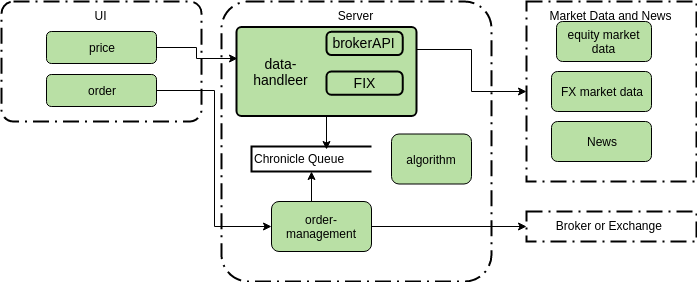

The diagram above was exported from draw.io. Its source (the exported page's mxGraphModel, read from the mxfile embedded in the PNG):
<mxGraphModel dx="1009" dy="612" grid="1" gridSize="10" guides="1" tooltips="1" connect="1" arrows="1" fold="1" page="1" pageScale="1" pageWidth="850" pageHeight="1100" math="0" shadow="0">
  <root>
    <mxCell id="0" />
    <mxCell id="1" parent="0" />
    <mxCell id="y98frquZQmCKV4RMFQZh-16" value="UI" style="rounded=1;arcSize=10;dashed=1;strokeColor=#000000;fillColor=none;gradientColor=none;dashPattern=8 3 1 3;strokeWidth=2;align=center;verticalAlign=top;" vertex="1" parent="1">
      <mxGeometry x="20" y="100" width="200" height="120" as="geometry" />
    </mxCell>
    <mxCell id="8GdVJRAyk1JCABnJ_PC_-2" value="Server" style="rounded=1;arcSize=10;dashed=1;strokeColor=#000000;fillColor=none;gradientColor=none;dashPattern=8 3 1 3;strokeWidth=2;align=center;verticalAlign=top;" parent="1" vertex="1">
      <mxGeometry x="240" y="100" width="270" height="280" as="geometry" />
    </mxCell>
    <mxCell id="y98frquZQmCKV4RMFQZh-1" value="Broker or Exchange " style="rounded=0;arcSize=10;dashed=1;strokeColor=#000000;fillColor=none;gradientColor=none;dashPattern=8 3 1 3;strokeWidth=2;align=center;verticalAlign=top;" vertex="1" parent="1">
      <mxGeometry x="545" y="310" width="170" height="30" as="geometry" />
    </mxCell>
    <mxCell id="y98frquZQmCKV4RMFQZh-30" style="edgeStyle=orthogonalEdgeStyle;rounded=0;orthogonalLoop=1;jettySize=auto;html=1;exitX=1;exitY=0.5;exitDx=0;exitDy=0;entryX=0.011;entryY=0.354;entryDx=0;entryDy=0;entryPerimeter=0;" edge="1" parent="1" source="y98frquZQmCKV4RMFQZh-2" target="y98frquZQmCKV4RMFQZh-9">
      <mxGeometry relative="1" as="geometry" />
    </mxCell>
    <mxCell id="y98frquZQmCKV4RMFQZh-2" value="price" style="rounded=1;whiteSpace=wrap;html=1;fillColor=#B9E0A5;" vertex="1" parent="1">
      <mxGeometry x="65" y="130" width="110" height="32" as="geometry" />
    </mxCell>
    <mxCell id="y98frquZQmCKV4RMFQZh-4" value="equity market data" style="rounded=1;whiteSpace=wrap;html=1;fillColor=#B9E0A5;" vertex="1" parent="1">
      <mxGeometry x="575" y="120" width="95" height="40" as="geometry" />
    </mxCell>
    <mxCell id="y98frquZQmCKV4RMFQZh-5" value="FX market data" style="rounded=1;whiteSpace=wrap;html=1;fillColor=#B9E0A5;" vertex="1" parent="1">
      <mxGeometry x="570" y="170" width="100" height="40" as="geometry" />
    </mxCell>
    <mxCell id="y98frquZQmCKV4RMFQZh-6" value="News" style="rounded=1;whiteSpace=wrap;html=1;fillColor=#B9E0A5;" vertex="1" parent="1">
      <mxGeometry x="570" y="220" width="100" height="40" as="geometry" />
    </mxCell>
    <mxCell id="y98frquZQmCKV4RMFQZh-27" style="edgeStyle=orthogonalEdgeStyle;rounded=0;orthogonalLoop=1;jettySize=auto;html=1;exitX=0.5;exitY=0;exitDx=0;exitDy=0;entryX=0.5;entryY=1;entryDx=0;entryDy=0;entryPerimeter=0;" edge="1" parent="1" source="y98frquZQmCKV4RMFQZh-7" target="y98frquZQmCKV4RMFQZh-11">
      <mxGeometry relative="1" as="geometry" />
    </mxCell>
    <mxCell id="y98frquZQmCKV4RMFQZh-28" style="edgeStyle=orthogonalEdgeStyle;rounded=0;orthogonalLoop=1;jettySize=auto;html=1;exitX=1;exitY=0.5;exitDx=0;exitDy=0;entryX=0;entryY=0.5;entryDx=0;entryDy=0;" edge="1" parent="1" source="y98frquZQmCKV4RMFQZh-7" target="y98frquZQmCKV4RMFQZh-1">
      <mxGeometry relative="1" as="geometry" />
    </mxCell>
    <mxCell id="y98frquZQmCKV4RMFQZh-7" value="order-management" style="rounded=1;whiteSpace=wrap;html=1;fillColor=#B9E0A5;" vertex="1" parent="1">
      <mxGeometry x="290" y="300" width="100" height="50" as="geometry" />
    </mxCell>
    <mxCell id="y98frquZQmCKV4RMFQZh-26" style="edgeStyle=orthogonalEdgeStyle;rounded=0;orthogonalLoop=1;jettySize=auto;html=1;exitX=0.5;exitY=1;exitDx=0;exitDy=0;entryX=0.625;entryY=0.12;entryDx=0;entryDy=0;entryPerimeter=0;" edge="1" parent="1" source="y98frquZQmCKV4RMFQZh-8" target="y98frquZQmCKV4RMFQZh-11">
      <mxGeometry relative="1" as="geometry" />
    </mxCell>
    <mxCell id="y98frquZQmCKV4RMFQZh-29" style="edgeStyle=orthogonalEdgeStyle;rounded=0;orthogonalLoop=1;jettySize=auto;html=1;exitX=1;exitY=0.25;exitDx=0;exitDy=0;" edge="1" parent="1" source="y98frquZQmCKV4RMFQZh-8" target="y98frquZQmCKV4RMFQZh-21">
      <mxGeometry relative="1" as="geometry" />
    </mxCell>
    <mxCell id="y98frquZQmCKV4RMFQZh-8" value="" style="rounded=1;absoluteArcSize=1;html=1;strokeWidth=2;arcSize=10;fontSize=14;fillColor=#B9E0A5;" vertex="1" parent="1">
      <mxGeometry x="255" y="125.5" width="180" height="89" as="geometry" />
    </mxCell>
    <mxCell id="y98frquZQmCKV4RMFQZh-9" value="data-handleer" style="html=1;strokeWidth=2;shape=mxgraph.er.anchor;fontSize=14;whiteSpace=wrap;" vertex="1" parent="y98frquZQmCKV4RMFQZh-8">
      <mxGeometry width="90" height="89" as="geometry" />
    </mxCell>
    <mxCell id="y98frquZQmCKV4RMFQZh-10" value="brokerAPI" style="rounded=1;absoluteArcSize=1;html=1;strokeWidth=2;arcSize=10;fontSize=14;whiteSpace=wrap;points=[];strokeColor=inherit;fillColor=inherit;" vertex="1" parent="y98frquZQmCKV4RMFQZh-8">
      <mxGeometry x="90" y="4.792307692307693" width="76.15384615384615" height="23.27692307692308" as="geometry" />
    </mxCell>
    <mxCell id="y98frquZQmCKV4RMFQZh-14" value="FIX" style="rounded=1;absoluteArcSize=1;html=1;strokeWidth=2;arcSize=10;fontSize=14;whiteSpace=wrap;points=[];strokeColor=inherit;fillColor=inherit;" vertex="1" parent="y98frquZQmCKV4RMFQZh-8">
      <mxGeometry x="90" y="44.5" width="76.15384615384615" height="23.27692307692308" as="geometry" />
    </mxCell>
    <mxCell id="y98frquZQmCKV4RMFQZh-11" value="Chronicle Queue" style="strokeWidth=2;html=1;shape=mxgraph.flowchart.annotation_1;align=left;pointerEvents=1;rounded=0;fillColor=#B9E0A5;" vertex="1" parent="1">
      <mxGeometry x="270" y="245" width="120" height="25" as="geometry" />
    </mxCell>
    <mxCell id="y98frquZQmCKV4RMFQZh-20" style="edgeStyle=orthogonalEdgeStyle;rounded=0;orthogonalLoop=1;jettySize=auto;html=1;exitX=1;exitY=0.5;exitDx=0;exitDy=0;entryX=0;entryY=0.5;entryDx=0;entryDy=0;" edge="1" parent="1" source="y98frquZQmCKV4RMFQZh-19" target="y98frquZQmCKV4RMFQZh-7">
      <mxGeometry relative="1" as="geometry" />
    </mxCell>
    <mxCell id="y98frquZQmCKV4RMFQZh-19" value="order" style="rounded=1;whiteSpace=wrap;html=1;fillColor=#B9E0A5;" vertex="1" parent="1">
      <mxGeometry x="65" y="173" width="110" height="32" as="geometry" />
    </mxCell>
    <mxCell id="y98frquZQmCKV4RMFQZh-21" value="Market Data and News" style="rounded=0;arcSize=10;dashed=1;strokeColor=#000000;fillColor=none;gradientColor=none;dashPattern=8 3 1 3;strokeWidth=2;align=center;verticalAlign=top;" vertex="1" parent="1">
      <mxGeometry x="545" y="100" width="170" height="180" as="geometry" />
    </mxCell>
    <mxCell id="y98frquZQmCKV4RMFQZh-25" value="algorithm" style="rounded=1;whiteSpace=wrap;html=1;fillColor=#B9E0A5;" vertex="1" parent="1">
      <mxGeometry x="410" y="232.5" width="80" height="50" as="geometry" />
    </mxCell>
  </root>
</mxGraphModel>